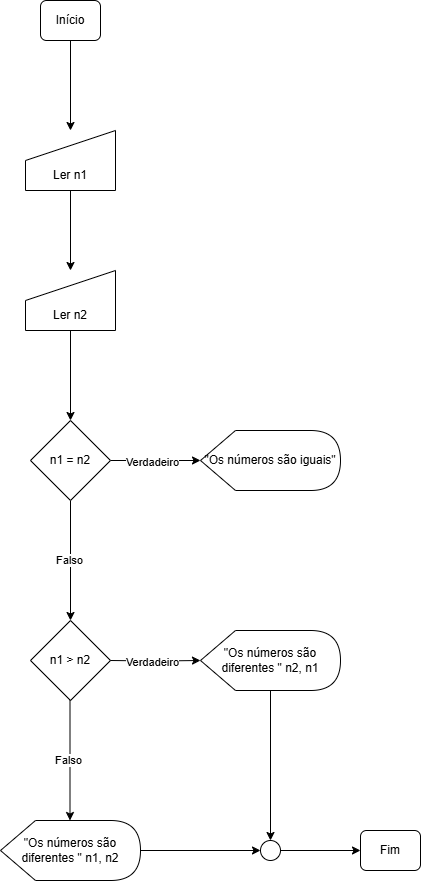

The diagram above was exported from draw.io. Its source (the exported page's mxGraphModel, read from the mxfile embedded in the PNG):
<mxGraphModel dx="833" dy="1622" grid="1" gridSize="10" guides="1" tooltips="1" connect="1" arrows="1" fold="1" page="1" pageScale="1" pageWidth="827" pageHeight="1169" math="0" shadow="0">
  <root>
    <mxCell id="0" />
    <mxCell id="1" parent="0" />
    <mxCell id="w7wzuSp2HX7z2Z-D-2L1-1" value="" style="edgeStyle=orthogonalEdgeStyle;rounded=0;orthogonalLoop=1;jettySize=auto;html=1;" edge="1" parent="1" source="w7wzuSp2HX7z2Z-D-2L1-2" target="w7wzuSp2HX7z2Z-D-2L1-5">
      <mxGeometry relative="1" as="geometry" />
    </mxCell>
    <mxCell id="w7wzuSp2HX7z2Z-D-2L1-2" value="Início" style="rounded=1;whiteSpace=wrap;html=1;fontSize=12;glass=0;strokeWidth=1;shadow=0;" vertex="1" parent="1">
      <mxGeometry x="330" y="-1070" width="60" height="40" as="geometry" />
    </mxCell>
    <mxCell id="w7wzuSp2HX7z2Z-D-2L1-4" value="" style="edgeStyle=orthogonalEdgeStyle;rounded=0;orthogonalLoop=1;jettySize=auto;html=1;" edge="1" parent="1" source="w7wzuSp2HX7z2Z-D-2L1-5" target="w7wzuSp2HX7z2Z-D-2L1-6">
      <mxGeometry relative="1" as="geometry" />
    </mxCell>
    <mxCell id="w7wzuSp2HX7z2Z-D-2L1-5" value="&lt;div&gt;&lt;br&gt;&lt;/div&gt;&lt;div&gt;&lt;br&gt;&lt;/div&gt;Ler n1" style="shape=manualInput;whiteSpace=wrap;html=1;" vertex="1" parent="1">
      <mxGeometry x="315" y="-940" width="90" height="60" as="geometry" />
    </mxCell>
    <mxCell id="w7wzuSp2HX7z2Z-D-2L1-19" value="" style="edgeStyle=orthogonalEdgeStyle;rounded=0;orthogonalLoop=1;jettySize=auto;html=1;" edge="1" parent="1" source="w7wzuSp2HX7z2Z-D-2L1-6" target="w7wzuSp2HX7z2Z-D-2L1-12">
      <mxGeometry relative="1" as="geometry" />
    </mxCell>
    <mxCell id="w7wzuSp2HX7z2Z-D-2L1-6" value="&lt;div&gt;&lt;br&gt;&lt;/div&gt;&lt;div&gt;&lt;br&gt;&lt;/div&gt;Ler n2" style="shape=manualInput;whiteSpace=wrap;html=1;" vertex="1" parent="1">
      <mxGeometry x="315" y="-800" width="90" height="60" as="geometry" />
    </mxCell>
    <mxCell id="w7wzuSp2HX7z2Z-D-2L1-7" value="Fim" style="rounded=1;whiteSpace=wrap;html=1;fontSize=12;glass=0;strokeWidth=1;shadow=0;" vertex="1" parent="1">
      <mxGeometry x="650" y="-240" width="60" height="40" as="geometry" />
    </mxCell>
    <mxCell id="w7wzuSp2HX7z2Z-D-2L1-8" value="" style="edgeStyle=orthogonalEdgeStyle;rounded=0;orthogonalLoop=1;jettySize=auto;html=1;" edge="1" parent="1" source="w7wzuSp2HX7z2Z-D-2L1-12" target="w7wzuSp2HX7z2Z-D-2L1-14">
      <mxGeometry relative="1" as="geometry" />
    </mxCell>
    <mxCell id="w7wzuSp2HX7z2Z-D-2L1-9" value="Verdadeiro" style="edgeLabel;html=1;align=center;verticalAlign=middle;resizable=0;points=[];" vertex="1" connectable="0" parent="w7wzuSp2HX7z2Z-D-2L1-8">
      <mxGeometry x="-0.08" y="-1" relative="1" as="geometry">
        <mxPoint as="offset" />
      </mxGeometry>
    </mxCell>
    <mxCell id="w7wzuSp2HX7z2Z-D-2L1-10" value="" style="edgeStyle=orthogonalEdgeStyle;rounded=0;orthogonalLoop=1;jettySize=auto;html=1;" edge="1" parent="1" source="w7wzuSp2HX7z2Z-D-2L1-12">
      <mxGeometry relative="1" as="geometry">
        <mxPoint x="360" y="-450" as="targetPoint" />
      </mxGeometry>
    </mxCell>
    <mxCell id="w7wzuSp2HX7z2Z-D-2L1-11" value="Falso" style="edgeLabel;html=1;align=center;verticalAlign=middle;resizable=0;points=[];" vertex="1" connectable="0" parent="w7wzuSp2HX7z2Z-D-2L1-10">
      <mxGeometry x="-0.02" y="-2" relative="1" as="geometry">
        <mxPoint as="offset" />
      </mxGeometry>
    </mxCell>
    <mxCell id="w7wzuSp2HX7z2Z-D-2L1-12" value="n1 = n2" style="rhombus;whiteSpace=wrap;html=1;" vertex="1" parent="1">
      <mxGeometry x="320" y="-650" width="80" height="80" as="geometry" />
    </mxCell>
    <mxCell id="w7wzuSp2HX7z2Z-D-2L1-14" value="&quot;Os números são iguais&quot;" style="shape=display;whiteSpace=wrap;html=1;" vertex="1" parent="1">
      <mxGeometry x="490" y="-640" width="140" height="60" as="geometry" />
    </mxCell>
    <mxCell id="w7wzuSp2HX7z2Z-D-2L1-20" value="n1 &amp;gt; n2" style="rhombus;whiteSpace=wrap;html=1;" vertex="1" parent="1">
      <mxGeometry x="320" y="-450" width="80" height="80" as="geometry" />
    </mxCell>
    <mxCell id="w7wzuSp2HX7z2Z-D-2L1-21" value="" style="edgeStyle=orthogonalEdgeStyle;rounded=0;orthogonalLoop=1;jettySize=auto;html=1;" edge="1" parent="1" target="w7wzuSp2HX7z2Z-D-2L1-23">
      <mxGeometry relative="1" as="geometry">
        <mxPoint x="400" y="-410" as="sourcePoint" />
      </mxGeometry>
    </mxCell>
    <mxCell id="w7wzuSp2HX7z2Z-D-2L1-22" value="Verdadeiro" style="edgeLabel;html=1;align=center;verticalAlign=middle;resizable=0;points=[];" vertex="1" connectable="0" parent="w7wzuSp2HX7z2Z-D-2L1-21">
      <mxGeometry x="-0.08" y="-1" relative="1" as="geometry">
        <mxPoint as="offset" />
      </mxGeometry>
    </mxCell>
    <mxCell id="w7wzuSp2HX7z2Z-D-2L1-29" style="edgeStyle=orthogonalEdgeStyle;rounded=0;orthogonalLoop=1;jettySize=auto;html=1;entryX=0.5;entryY=0;entryDx=0;entryDy=0;" edge="1" parent="1" source="w7wzuSp2HX7z2Z-D-2L1-23" target="w7wzuSp2HX7z2Z-D-2L1-27">
      <mxGeometry relative="1" as="geometry" />
    </mxCell>
    <mxCell id="w7wzuSp2HX7z2Z-D-2L1-23" value="&quot;Os números são diferentes &quot; n2, n1" style="shape=display;whiteSpace=wrap;html=1;" vertex="1" parent="1">
      <mxGeometry x="490" y="-440" width="140" height="60" as="geometry" />
    </mxCell>
    <mxCell id="w7wzuSp2HX7z2Z-D-2L1-24" value="" style="edgeStyle=orthogonalEdgeStyle;rounded=0;orthogonalLoop=1;jettySize=auto;html=1;" edge="1" parent="1">
      <mxGeometry relative="1" as="geometry">
        <mxPoint x="359.5" y="-370" as="sourcePoint" />
        <mxPoint x="359.5" y="-250" as="targetPoint" />
      </mxGeometry>
    </mxCell>
    <mxCell id="w7wzuSp2HX7z2Z-D-2L1-25" value="Falso" style="edgeLabel;html=1;align=center;verticalAlign=middle;resizable=0;points=[];" vertex="1" connectable="0" parent="w7wzuSp2HX7z2Z-D-2L1-24">
      <mxGeometry x="-0.02" y="-2" relative="1" as="geometry">
        <mxPoint as="offset" />
      </mxGeometry>
    </mxCell>
    <mxCell id="w7wzuSp2HX7z2Z-D-2L1-28" style="edgeStyle=orthogonalEdgeStyle;rounded=0;orthogonalLoop=1;jettySize=auto;html=1;entryX=0;entryY=0.5;entryDx=0;entryDy=0;" edge="1" parent="1" source="w7wzuSp2HX7z2Z-D-2L1-26" target="w7wzuSp2HX7z2Z-D-2L1-27">
      <mxGeometry relative="1" as="geometry" />
    </mxCell>
    <mxCell id="w7wzuSp2HX7z2Z-D-2L1-26" value="&quot;Os números são diferentes &quot; n1, n2" style="shape=display;whiteSpace=wrap;html=1;" vertex="1" parent="1">
      <mxGeometry x="290" y="-250" width="140" height="60" as="geometry" />
    </mxCell>
    <mxCell id="w7wzuSp2HX7z2Z-D-2L1-30" value="" style="edgeStyle=orthogonalEdgeStyle;rounded=0;orthogonalLoop=1;jettySize=auto;html=1;" edge="1" parent="1" source="w7wzuSp2HX7z2Z-D-2L1-27" target="w7wzuSp2HX7z2Z-D-2L1-7">
      <mxGeometry relative="1" as="geometry" />
    </mxCell>
    <mxCell id="w7wzuSp2HX7z2Z-D-2L1-27" value="" style="ellipse;whiteSpace=wrap;html=1;aspect=fixed;" vertex="1" parent="1">
      <mxGeometry x="550" y="-230" width="20" height="20" as="geometry" />
    </mxCell>
  </root>
</mxGraphModel>